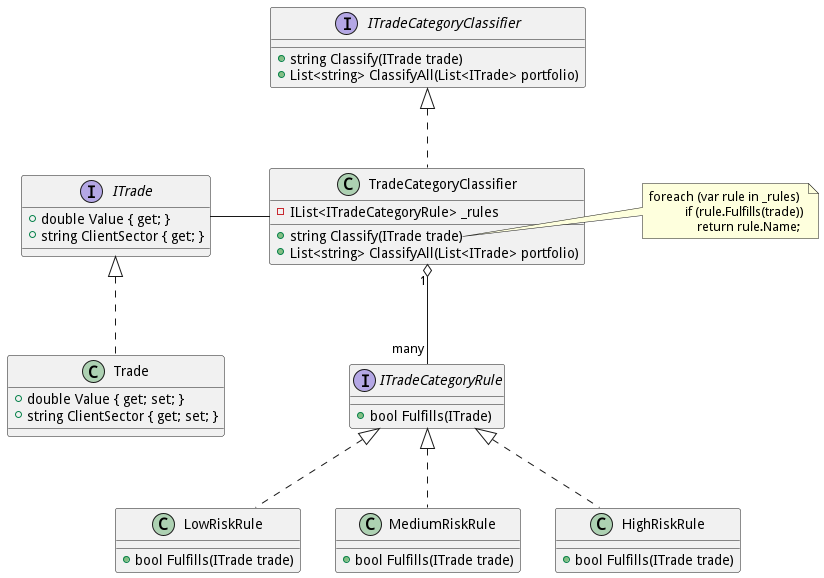

The diagram above was rendered by PlantUML. Its source (embedded in the PNG):
@startuml
interface ITrade{
  + double Value { get; }
  + string ClientSector { get; }
}

class Trade implements ITrade{
  + double Value { get; set; }
  + string ClientSector { get; set; }
}

interface ITradeCategoryRule{
  + bool Fulfills(ITrade)
}

class LowRiskRule implements ITradeCategoryRule{
  + bool Fulfills(ITrade trade)
}
class MediumRiskRule implements ITradeCategoryRule{
  + bool Fulfills(ITrade trade)
}
class HighRiskRule implements ITradeCategoryRule{
  + bool Fulfills(ITrade trade)
}

interface ITradeCategoryClassifier{
    + string Classify(ITrade trade)
    + List<string> ClassifyAll(List<ITrade> portfolio)
}

class TradeCategoryClassifier implements ITradeCategoryClassifier{
    - IList<ITradeCategoryRule> _rules
    + string Classify(ITrade trade)
    + List<string> ClassifyAll(List<ITrade> portfolio)
}

TradeCategoryClassifier "1" o-- "many" ITradeCategoryRule 
TradeCategoryClassifier --left ITrade

note right of TradeCategoryClassifier::Classify
  foreach (var rule in _rules)
              if (rule.Fulfills(trade))
                  return rule.Name;
end note

@enduml